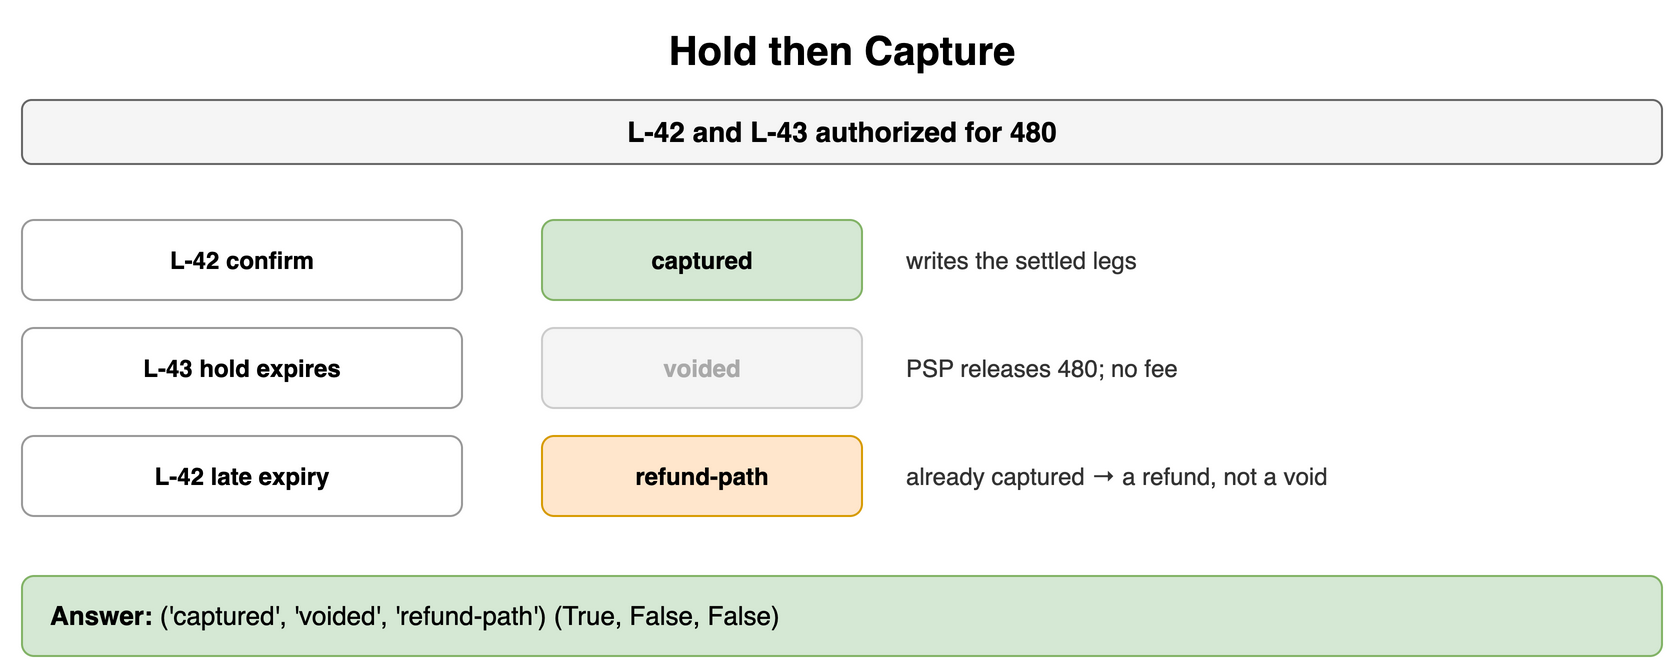

The diagram above was exported from draw.io. Its source (the exported page's mxGraphModel, read from the mxfile embedded in the PNG):
<mxGraphModel dx="900" dy="342" grid="1" gridSize="10" guides="1" tooltips="1" connect="1" arrows="1" fold="1" page="1" pageScale="1" pageWidth="900" pageHeight="342" math="0" shadow="0">
  <root>
    <mxCell id="0" />
    <mxCell id="1" parent="0" />
    <mxCell id="i1" value="Hold then Capture" style="text;html=1;align=center;verticalAlign=middle;whiteSpace=wrap;fontSize=20;fontStyle=1;" vertex="1" parent="1">
      <mxGeometry x="40" y="10" width="820" height="30" as="geometry" />
    </mxCell>
    <mxCell id="i2" value="L-42 and L-43 authorized for 480" style="rounded=1;whiteSpace=wrap;html=1;fillColor=#f5f5f5;strokeColor=#666666;fontStyle=1;fontSize=14;" vertex="1" parent="1">
      <mxGeometry x="40" y="50" width="820" height="32" as="geometry" />
    </mxCell>
    <mxCell id="i3" value="L-42 confirm" style="rounded=1;whiteSpace=wrap;html=1;fillColor=#ffffff;strokeColor=#999999;fontSize=12;align=center;fontStyle=1;" vertex="1" parent="1">
      <mxGeometry x="40" y="110" width="220" height="40" as="geometry" />
    </mxCell>
    <mxCell id="i4" value="captured" style="rounded=1;whiteSpace=wrap;html=1;fillColor=#d5e8d4;strokeColor=#82b366;fontSize=12;align=center;fontStyle=1;" vertex="1" parent="1">
      <mxGeometry x="300" y="110" width="160" height="40" as="geometry" />
    </mxCell>
    <mxCell id="i5" value="writes the settled legs" style="text;html=1;whiteSpace=wrap;fontSize=11;align=left;verticalAlign=middle;fontSize=12;fontColor=#333333;" vertex="1" parent="1">
      <mxGeometry x="480" y="110" width="380" height="40" as="geometry" />
    </mxCell>
    <mxCell id="i6" value="L-43 hold expires" style="rounded=1;whiteSpace=wrap;html=1;fillColor=#ffffff;strokeColor=#999999;fontSize=12;align=center;fontStyle=1;" vertex="1" parent="1">
      <mxGeometry x="40" y="164" width="220" height="40" as="geometry" />
    </mxCell>
    <mxCell id="i7" value="voided" style="rounded=1;whiteSpace=wrap;html=1;fillColor=#f5f5f5;strokeColor=#cccccc;fontSize=12;align=center;fontStyle=1;fontColor=#aaaaaa;" vertex="1" parent="1">
      <mxGeometry x="300" y="164" width="160" height="40" as="geometry" />
    </mxCell>
    <mxCell id="i8" value="PSP releases 480; no fee" style="text;html=1;whiteSpace=wrap;fontSize=11;align=left;verticalAlign=middle;fontSize=12;fontColor=#333333;" vertex="1" parent="1">
      <mxGeometry x="480" y="164" width="380" height="40" as="geometry" />
    </mxCell>
    <mxCell id="i9" value="L-42 late expiry" style="rounded=1;whiteSpace=wrap;html=1;fillColor=#ffffff;strokeColor=#999999;fontSize=12;align=center;fontStyle=1;" vertex="1" parent="1">
      <mxGeometry x="40" y="218" width="220" height="40" as="geometry" />
    </mxCell>
    <mxCell id="i10" value="refund-path" style="rounded=1;whiteSpace=wrap;html=1;fillColor=#ffe6cc;strokeColor=#d79b00;fontSize=12;align=center;fontStyle=1;" vertex="1" parent="1">
      <mxGeometry x="300" y="218" width="160" height="40" as="geometry" />
    </mxCell>
    <mxCell id="i11" value="already captured → a refund, not a void" style="text;html=1;whiteSpace=wrap;fontSize=11;align=left;verticalAlign=middle;fontSize=12;fontColor=#333333;" vertex="1" parent="1">
      <mxGeometry x="480" y="218" width="380" height="40" as="geometry" />
    </mxCell>
    <mxCell id="i12" value="&lt;b&gt;Answer:&lt;/b&gt; ('captured', 'voided', 'refund-path') (True, False, False)" style="rounded=1;whiteSpace=wrap;html=1;fillColor=#d5e8d4;strokeColor=#82b366;fontSize=13;align=left;spacingLeft=12;" vertex="1" parent="1">
      <mxGeometry x="40" y="288" width="820" height="40" as="geometry" />
    </mxCell>
  </root>
</mxGraphModel>